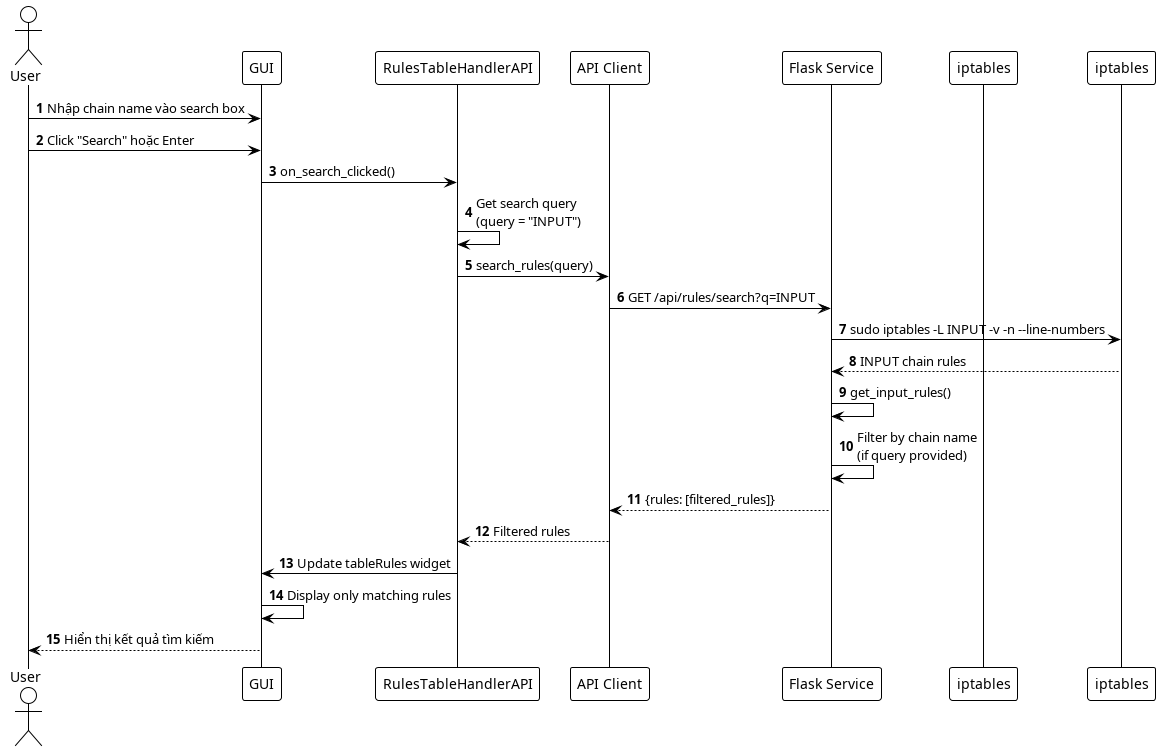

The diagram above was rendered by PlantUML. Its source (embedded in the PNG):
@startuml SearchRulesSequence
!theme plain
autonumber

actor User
participant "GUI" as GUI
participant "RulesTableHandlerAPI" as Handler
participant "API Client" as Client
participant "Flask Service" as Service
participant "iptables" as Iptables

User -> GUI: Nhập chain name vào search box
User -> GUI: Click "Search" hoặc Enter

GUI -> Handler: on_search_clicked()
Handler -> Handler: Get search query\n(query = "INPUT")

Handler -> Client: search_rules(query)
Client -> Service: GET /api/rules/search?q=INPUT

Service -> iptables: sudo iptables -L INPUT -v -n --line-numbers
iptables --> Service: INPUT chain rules

Service -> Service: get_input_rules()
Service -> Service: Filter by chain name\n(if query provided)

Service --> Client: {rules: [filtered_rules]}
Client --> Handler: Filtered rules

Handler -> GUI: Update tableRules widget
GUI -> GUI: Display only matching rules
GUI --> User: Hiển thị kết quả tìm kiếm

@enduml